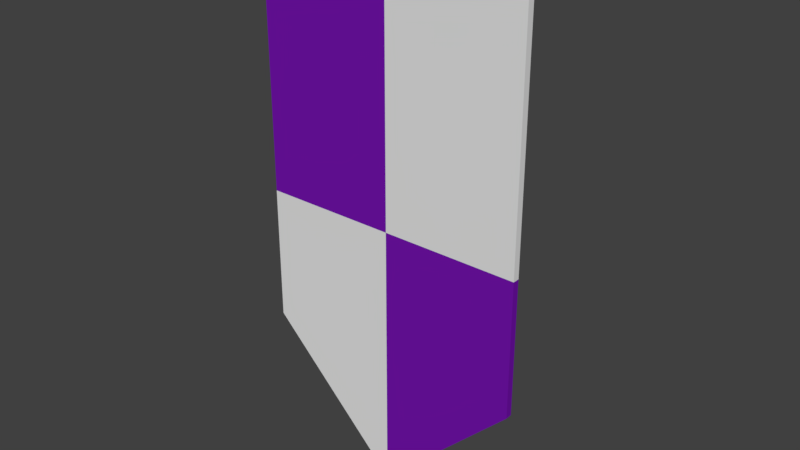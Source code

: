 # Source: KiteShieldColor3.blend  (saved by Blender 2.79.0; exported with 4.5.12 LTS)
import bpy
from mathutils import Matrix  # noqa: F401  (used for matrix-valued properties, if any)

bpy.ops.wm.read_factory_settings(use_empty=True)
scene = bpy.context.scene
scene.name = 'Scene'

# ---- collections
col_collection_1 = bpy.data.collections.new('Collection 1'); scene.collection.children.link(col_collection_1)

# ---- materials (node trees are filled in below, after node groups)
mat_shieldhandlemat = bpy.data.materials.new('ShieldHandleMat')
mat_shieldhandlemat.alpha_threshold = 0.0
mat_shieldhandlemat.use_transparent_shadow = False
mat_shieldhandlemat.diffuse_color = (0.5277, 0.4793, 0.4939, 1.0)
mat_shieldhandlemat.roughness = 0.5
mat_shieldmat2 = bpy.data.materials.new('ShieldMat2')
mat_shieldmat2.alpha_threshold = 0.0
mat_shieldmat2.use_transparent_shadow = False
mat_shieldmat2.diffuse_color = (0.8027, 0.8027, 0.8027, 1.0)
mat_shieldmat2.roughness = 0.5
mat_shieldmat1 = bpy.data.materials.new('ShieldMat1')
mat_shieldmat1.alpha_threshold = 0.0
mat_shieldmat1.use_transparent_shadow = False
mat_shieldmat1.diffuse_color = (0.1794, 0.006793, 0.4292, 1.0)
mat_shieldmat1.specular_color = (0.1849, 0.198, 1.0)
mat_shieldmat1.roughness = 0.5
mat_shieldmat1.specular_intensity = 0.6
mat_shieldback = bpy.data.materials.new('ShieldBack')
mat_shieldback.alpha_threshold = 0.0
mat_shieldback.use_transparent_shadow = False
mat_shieldback.diffuse_color = (0.1282, 0.05542, 0.02401, 1.0)
mat_shieldback.roughness = 0.5

# ---- material node trees

# ---- world
world_world = bpy.data.worlds.new('World'); scene.world = world_world
world_world.color = (0.05088, 0.05088, 0.05088)
world_world.use_sun_shadow = False
world_world.sun_shadow_jitter_overblur = 0.0
world_world.cycles.sampling_method = 'MANUAL'

# ---- meshes
me_cube_006 = bpy.data.meshes.new('Cube.006')
me_cube_006.from_pydata([(-1.0, -1.0, -1.0), (-1.0, -1.0, 1.0), (-1.0, 1.0, -1.0), (-1.0, 1.0, 1.0), (1.0, -1.0, -1.0), (1.0, -1.0, 1.0), (1.0, 1.0, -1.0), (1.0, 1.0, 1.0), (-1.0, 3.5, 0.2501), (-1.0, 3.697, -1.0), (1.0, 3.697, -1.0), (1.0, 3.5, 0.2501), (1.0, 2.25, 1.0), (-1.0, 2.25, 1.0), (-1.0, 2.397, -1.0), (1.0, 2.397, -1.0), (1.0, 3.697, -8.5), (-1.0, 3.697, -8.5), (1.0, 2.397, -8.5), (-1.0, 2.397, -8.5), (1.0, 3.5, -10.25), (-1.0, 3.5, -10.25), (1.0, 2.25, -11.0), (-1.0, 2.25, -11.0), (-1.0, -1.045, -8.5), (1.0, -1.045, -8.5), (-1.0, -1.045, -11.0), (1.0, -1.045, -11.0), (1.0, 1.056, -11.0), (-1.0, 1.056, -11.0), (-1.0, 1.062, -8.5), (1.0, 1.062, -8.5), (1.0, 4.034, -2.875), (1.0, 4.147, -4.75), (1.0, 4.034, -6.625), (-1.0, 4.034, -6.625), (-1.0, 4.147, -4.75), (-1.0, 4.034, -2.875), (-1.0, 2.734, -2.875), (-1.0, 2.847, -4.75), (-1.0, 2.734, -6.625), (1.0, 2.734, -6.625), (1.0, 2.847, -4.75), (1.0, 2.734, -2.875), (-1.0, -0.9275, -1.0), (-1.0, -0.9275, 1.0), (1.0, -0.9275, -1.0), (1.0, -0.9275, 1.0), (1.0, -0.9878, -11.0), (-1.0, -0.9877, -8.5), (-1.0, -0.9878, -11.0), (1.0, -0.9877, -8.5), (-22.32, -0.8914, -4.53), (-22.32, -0.8914, -2.747), (-22.32, 0.8914, -4.53), (-22.32, 0.8914, -2.747), (-20.54, -0.8914, -4.53), (-20.54, -0.8914, -2.747), (-20.54, 0.8914, -4.53), (-20.54, 0.8914, -2.747), (-22.32, 3.12, -3.416), (-22.32, 3.295, -4.53), (-20.54, 3.295, -4.53), (-20.54, 3.12, -3.416), (-20.54, 2.006, -2.747), (-22.32, 2.006, -2.747), (-22.32, 2.137, -4.53), (-20.54, 2.137, -4.53), (-20.54, 3.295, -11.22), (-22.32, 3.295, -11.22), (-20.54, 2.137, -11.22), (-22.32, 2.137, -11.22), (-20.54, 3.12, -12.78), (-22.32, 3.12, -12.78), (-20.54, 2.006, -13.44), (-22.32, 2.006, -13.44), (-22.32, -0.9311, -11.22), (-20.54, -0.9311, -11.22), (-22.32, -0.9311, -13.44), (-20.54, -0.9311, -13.44), (-20.54, 0.941, -13.44), (-22.32, 0.941, -13.44), (-22.32, 0.9462, -11.22), (-20.54, 0.9462, -11.22), (-20.54, 3.596, -6.202), (-20.54, 3.696, -7.873), (-20.54, 3.596, -9.544), (-22.32, 3.596, -9.544), (-22.32, 3.696, -7.873), (-22.32, 3.596, -6.202), (-22.32, 2.437, -6.202), (-22.32, 2.538, -7.873), (-22.32, 2.437, -9.544), (-20.54, 2.437, -9.544), (-20.54, 2.538, -7.873), (-20.54, 2.437, -6.202), (-22.32, -0.8268, -4.53), (-22.32, -0.8268, -2.747), (-20.54, -0.8268, -4.53), (-20.54, -0.8268, -2.747), (-20.54, -0.8805, -13.44), (-22.32, -0.8804, -11.22), (-22.32, -0.8805, -13.44), (-20.54, -0.8804, -11.22)], [], [(44, 45, 3, 2), (13, 12, 11, 8), (46, 47, 5, 4), (4, 5, 1, 0), (44, 46, 4, 0), (47, 45, 1, 5), (9, 8, 11, 10), (14, 13, 8, 9), (12, 15, 10, 11), (35, 34, 16, 17), (6, 2, 14, 15), (7, 6, 15, 12), (2, 3, 13, 14), (3, 7, 12, 13), (17, 16, 20, 21), (41, 40, 19, 18), (40, 35, 17, 19), (34, 41, 18, 16), (22, 23, 21, 20), (50, 48, 27, 26), (16, 18, 22, 20), (19, 17, 21, 23), (25, 24, 26, 27), (51, 49, 24, 25), (49, 50, 26, 24), (48, 51, 25, 27), (22, 18, 31, 28), (19, 23, 29, 30), (18, 19, 30, 31), (23, 22, 28, 29), (10, 15, 43, 32), (32, 43, 42, 33), (33, 42, 41, 34), (14, 9, 37, 38), (38, 37, 36, 39), (39, 36, 35, 40), (15, 14, 38, 43), (43, 38, 39, 42), (42, 39, 40, 41), (9, 10, 32, 37), (37, 32, 33, 36), (36, 33, 34, 35), (7, 3, 45, 47), (2, 6, 46, 44), (6, 7, 47, 46), (0, 1, 45, 44), (28, 31, 51, 48), (30, 29, 50, 49), (31, 30, 49, 51), (29, 28, 48, 50), (96, 97, 55, 54), (65, 64, 63, 60), (98, 99, 57, 56), (56, 57, 53, 52), (96, 98, 56, 52), (99, 97, 53, 57), (61, 60, 63, 62), (66, 65, 60, 61), (64, 67, 62, 63), (87, 86, 68, 69), (58, 54, 66, 67), (59, 58, 67, 64), (54, 55, 65, 66), (55, 59, 64, 65), (69, 68, 72, 73), (93, 92, 71, 70), (92, 87, 69, 71), (86, 93, 70, 68), (74, 75, 73, 72), (102, 100, 79, 78), (68, 70, 74, 72), (71, 69, 73, 75), (77, 76, 78, 79), (103, 101, 76, 77), (101, 102, 78, 76), (100, 103, 77, 79), (74, 70, 83, 80), (71, 75, 81, 82), (70, 71, 82, 83), (75, 74, 80, 81), (62, 67, 95, 84), (84, 95, 94, 85), (85, 94, 93, 86), (66, 61, 89, 90), (90, 89, 88, 91), (91, 88, 87, 92), (67, 66, 90, 95), (95, 90, 91, 94), (94, 91, 92, 93), (61, 62, 84, 89), (89, 84, 85, 88), (88, 85, 86, 87), (59, 55, 97, 99), (54, 58, 98, 96), (58, 59, 99, 98), (52, 53, 97, 96), (80, 83, 103, 100), (82, 81, 102, 101), (83, 82, 101, 103), (81, 80, 100, 102)])
me_cube_006.materials.append(mat_shieldhandlemat)
me_cube_006.use_remesh_preserve_volume = False
me_cube_006.use_remesh_preserve_attributes = False
me_cube_006.use_mirror_vertex_groups = False
me_cube_006.update()
me_cube_004 = bpy.data.meshes.new('Cube.004')
me_cube_004.from_pydata([(0.0, -0.95, 0.0), (0.0, -1.0, 0.0), (-1.0, -1.0, 1.0), (-1.0, -0.95, 1.0), (0.0, -0.95, 2.0), (-1.0, -1.0, 2.0), (0.0, -1.0, 2.0), (-1.0, -0.95, 2.0), (0.0, -1.0, 4.0), (1.0, -1.0, 4.0), (0.0, -0.95, 4.0), (1.0, -0.95, 4.0), (0.0, -0.95, 2.0), (0.0, -1.0, 2.0), (1.0, -0.95, 2.0), (1.0, -1.0, 2.0), (0.0, -0.95, 0.0), (-1.0, -1.0, 4.0), (0.0, -1.0, 0.0), (-1.0, -0.95, 4.0), (0.0, -1.0, 4.0), (0.0, -0.95, 4.0), (1.0, -0.95, 1.0), (1.0, -1.0, 1.0), (0.0, -0.95, 2.0), (-1.0, -1.0, 2.0), (0.0, -1.0, 2.0), (-1.0, -0.95, 2.0), (1.0, -0.95, 2.0), (1.0, -1.0, 2.0), (-1.0, -1.0, 3.994), (0.0, -0.95, 3.994), (0.0, -1.0, 3.994), (-1.0, -0.95, 3.994), (0.0, -0.95, 3.994), (0.0, -1.0, 3.994), (1.0, -0.95, 3.994), (1.0, -1.0, 3.994), (0.9937, -0.95, 4.0), (0.9937, -1.0, 4.0), (0.9937, -1.0, 2.0), (0.9937, -0.95, 2.0), (0.9937, -1.0, 3.994), (0.9937, -0.95, 3.994), (0.9939, -1.0, 0.9939), (0.9939, -0.95, 0.9939), (0.9939, -1.0, 2.0), (0.9939, -0.95, 2.0), (-0.995, -0.95, 0.995), (-0.995, -1.0, 0.995), (-0.995, -0.95, 2.0), (-0.995, -1.0, 2.0), (-0.9947, -0.95, 4.0), (-0.9947, -1.0, 4.0), (-0.9947, -0.95, 2.0), (-0.9947, -1.0, 2.0), (-0.9947, -0.95, 3.994), (-0.9947, -1.0, 3.994)], [], [(49, 2, 3, 48), (48, 50, 4, 0), (49, 51, 5, 2), (2, 5, 7, 3), (43, 38, 11, 36), (36, 11, 9, 37), (38, 10, 8, 39), (42, 39, 8, 35), (30, 17, 19, 33), (57, 53, 17, 30), (56, 52, 21, 31), (52, 19, 17, 53), (44, 18, 16, 45), (44, 46, 26, 18), (22, 28, 29, 23), (45, 47, 28, 22), (54, 56, 31, 24), (55, 57, 30, 25), (25, 30, 33, 27), (40, 42, 35, 13), (14, 36, 37, 15), (41, 43, 36, 14), (12, 34, 43, 41), (15, 37, 42, 40), (37, 9, 39, 42), (11, 38, 39, 9), (34, 10, 38, 43), (16, 24, 47, 45), (23, 29, 46, 44), (23, 44, 45, 22), (1, 6, 51, 49), (3, 7, 50, 48), (1, 49, 48, 0), (26, 32, 57, 55), (27, 33, 56, 54), (21, 52, 53, 20), (33, 19, 52, 56), (32, 20, 53, 57)])
me_cube_004.polygons.foreach_set('material_index', [0, 0, 0, 0, 0, 0, 0, 0, 1, 1, 1, 1, 1, 1, 1, 1, 1, 1, 1, 0, 0, 0, 0, 0, 0, 0, 0, 1, 1, 1, 0, 0, 0, 1, 1, 1, 1, 1])
me_cube_004.materials.append(mat_shieldmat2)
me_cube_004.materials.append(mat_shieldmat1)
me_cube_004.use_remesh_preserve_volume = False
me_cube_004.use_remesh_preserve_attributes = False
me_cube_004.use_mirror_vertex_groups = False
me_cube_004.update()
me_cube_002 = bpy.data.meshes.new('Cube.002')
me_cube_002.from_pydata([(0.0, -0.95, 0.1111), (-0.95, -1.0, 3.911), (0.0, -1.0, 0.1111), (-0.95, -0.95, 3.911), (0.0, -1.0, 3.911), (0.95, -1.0, 3.911), (0.0, -0.95, 3.911), (0.95, -0.95, 3.911), (-0.95, -1.0, 1.061), (-0.95, -0.95, 1.061), (0.95, -0.95, 1.061), (0.95, -1.0, 1.061), (0.0, -0.95, 2.011), (-0.95, -1.0, 2.011), (0.0, -1.0, 2.011), (-0.95, -0.95, 2.011), (0.95, -0.95, 2.011), (0.95, -1.0, 2.011)], [], [(13, 1, 3, 15), (12, 6, 7, 16), (16, 7, 5, 17), (14, 4, 1, 13), (15, 3, 6, 12), (6, 3, 1, 4), (7, 6, 4, 5), (2, 8, 9, 0), (11, 2, 0, 10), (17, 5, 4, 14), (11, 17, 14, 2), (9, 15, 12, 0), (2, 14, 13, 8), (10, 16, 17, 11), (0, 12, 16, 10), (8, 13, 15, 9)])
me_cube_002.materials.append(mat_shieldback)
me_cube_002.use_remesh_preserve_volume = False
me_cube_002.use_remesh_preserve_attributes = False
me_cube_002.use_mirror_vertex_groups = False
me_cube_002.update()

# ---- objects
ob_cube_002 = bpy.data.objects.new('Cube.002', me_cube_006)
ob_cube_003 = bpy.data.objects.new('Cube.003', me_cube_004)
ob_cube_001 = bpy.data.objects.new('Cube.001', me_cube_002)

# ---- transforms, parenting, visibility, modifiers, constraints
ob_cube_002.location = (0.5363, -0.9, 2.628)
ob_cube_002.rotation_euler = (0.0, 0.4363, 0.0)
ob_cube_002.scale = (0.04487, 0.04487, 0.04487)
ob_cube_002.lineart.crease_threshold = 0.0
_m = ob_cube_002.modifiers.new('Subsurf', 'SUBSURF')
_m.uv_smooth = 'PRESERVE_CORNERS'
_m.quality = 2
_m.levels = 2
_m.show_only_control_edges = False
ob_cube_003.location = (0.0, 0.0, 0.0)
ob_cube_003.lineart.crease_threshold = 0.0
ob_cube_001.location = (0.0, 0.05, 0.0)
ob_cube_001.lineart.crease_threshold = 0.0

# ---- collection membership
col_collection_1.objects.link(ob_cube_002)
col_collection_1.objects.link(ob_cube_003)
col_collection_1.objects.link(ob_cube_001)

# ---- scene / render settings (as saved in the file)
scene.frame_start = 1; scene.frame_end = 250; scene.frame_set(1)
scene.render.engine = 'BLENDER_EEVEE_NEXT'
scene.render.resolution_percentage = 50
scene.render.dither_intensity = 0.0
scene.cycles.use_denoising = False
scene.cycles.samples = 128
scene.cycles.sampling_pattern = 'TABULATED_SOBOL'
scene.cycles.use_adaptive_sampling = False
scene.cycles.use_light_tree = False
scene.cycles.blur_glossy = 0.0
scene.cycles.sample_clamp_indirect = 0.0
scene.view_settings.view_transform = 'Standard'
bpy.context.view_layer.update()

# ---- added for rendering (the .blend has no active camera and no usable light): camera, sun
cam_auto = bpy.data.cameras.new('AutoCamera')
cam_auto.lens = 50.0
cam_auto.sensor_width = 36.0
cam_auto.clip_end = 1000.0
ob_auto_camera = bpy.data.objects.new('AutoCamera', cam_auto)
scene.collection.objects.link(ob_auto_camera)
ob_auto_camera.location = (4.14619, -5.83238, 5.31695)
ob_auto_camera.rotation_euler = (1.09748, -7.21219e-08, 0.694738)
scene.camera = ob_auto_camera
light_auto_sun = bpy.data.lights.new('AutoSun', 'SUN')
light_auto_sun.energy = 3.0
light_auto_sun.angle = 0.0523599
ob_auto_sun = bpy.data.objects.new('AutoSun', light_auto_sun)
scene.collection.objects.link(ob_auto_sun)
ob_auto_sun.rotation_euler = (0.872665, 0.174533, 0.523599)
bpy.context.view_layer.update()
